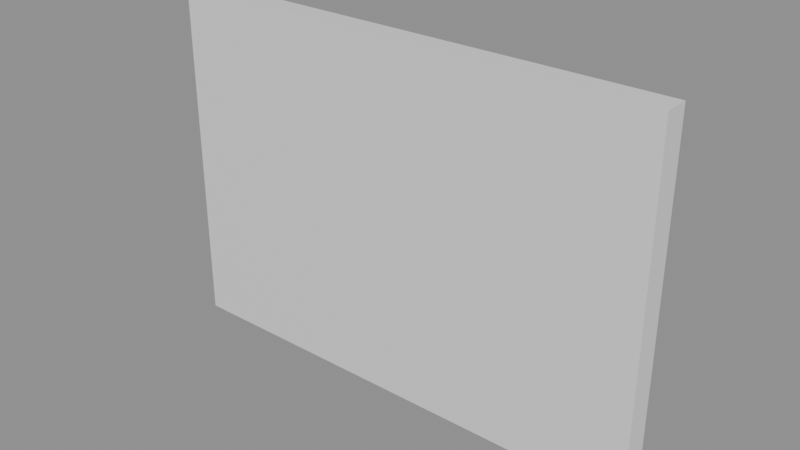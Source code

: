 # Source: e0602_after.blend  (saved by Blender 5.2.44; exported with 4.5.12 LTS)
import bpy
from mathutils import Matrix  # noqa: F401  (used for matrix-valued properties, if any)

bpy.ops.wm.read_factory_settings(use_empty=True)
scene = bpy.context.scene
scene.name = 'Scene'

# ---- materials (node trees are filled in below, after node groups)
mat_yeso = bpy.data.materials.new('Yeso')

# ---- material node trees
mat_yeso.use_nodes = True; mat_yeso.node_tree.nodes.clear()
_N = mat_yeso.node_tree.nodes; _L = mat_yeso.node_tree.links
n0 = _N.new('ShaderNodeBsdfPrincipled'); n0.name = 'Principled BSDF'; n0.location = (-200, 100)
n0.inputs[3].default_value = 1.45
n0.inputs[10].default_value = 0.005
n1 = _N.new('ShaderNodeOutputMaterial'); n1.name = 'Material Output'; n1.location = (200, 100)
_L.new(n0.outputs[0], n1.inputs[0])
n1.is_active_output = True

# ---- meshes
me_pared_salon_cuerpo_mesh = bpy.data.meshes.new('Pared_Salon_Cuerpo_mesh')
me_pared_salon_cuerpo_mesh.from_pydata([(0.0, 0.0, 0.0), (4.0, 0.0, 0.0), (4.0, 0.2, 0.0), (0.0, 0.2, 0.0), (0.0, 0.0, 2.8), (4.0, 0.0, 2.8), (4.0, 0.2, 2.8), (0.0, 0.2, 2.8)], [], [(0, 1, 2, 3), (4, 5, 6, 7), (0, 1, 5, 4), (1, 2, 6, 5), (2, 3, 7, 6), (3, 0, 4, 7)])
me_pared_salon_cuerpo_mesh.materials.append(mat_yeso)
me_pared_salon_cuerpo_mesh.update()

# ---- objects
ob_pared_salon = bpy.data.objects.new('Pared_Salon', None)
ob_pared_salon_cuerpo = bpy.data.objects.new('Pared_Salon_Cuerpo', me_pared_salon_cuerpo_mesh)

# ---- transforms, parenting, visibility, modifiers, constraints
ob_pared_salon.location = (0.0, 0.0, 0.0)
ob_pared_salon.empty_display_type = 'ARROWS'
ob_pared_salon_cuerpo.parent = ob_pared_salon
ob_pared_salon_cuerpo.location = (0.0, 0.0, 0.0)

# ---- collection membership
scene.collection.objects.link(ob_pared_salon)
scene.collection.objects.link(ob_pared_salon_cuerpo)

# ---- scene / render settings (as saved in the file)
scene.frame_start = 1; scene.frame_end = 250; scene.frame_set(1)
scene.render.engine = 'BLENDER_EEVEE_NEXT'
scene.render.bake_bias = 0.0
scene.render.bake_samples = 0
scene.render.compositor_device = 'GPU'
scene.eevee.use_volume_custom_range = False
scene.eevee.fast_gi_thickness_near = 0.1
scene.eevee.fast_gi_thickness_far = 0.0
scene.eevee.ray_tracing_options.screen_trace_thickness = 0.1
bpy.context.view_layer.update()

# ---- added for rendering (the .blend has no active camera and no usable light): camera, sun + grey world if the file has none
cam_auto = bpy.data.cameras.new('AutoCamera')
cam_auto.lens = 50.0
cam_auto.sensor_width = 36.0
cam_auto.clip_end = 1000.0
ob_auto_camera = bpy.data.objects.new('AutoCamera', cam_auto)
scene.collection.objects.link(ob_auto_camera)
ob_auto_camera.location = (6.52131, -5.32557, 5.01705)
ob_auto_camera.rotation_euler = (1.09748, -7.21219e-08, 0.694738)
scene.camera = ob_auto_camera
light_auto_sun = bpy.data.lights.new('AutoSun', 'SUN')
light_auto_sun.energy = 3.0
light_auto_sun.angle = 0.0523599
ob_auto_sun = bpy.data.objects.new('AutoSun', light_auto_sun)
scene.collection.objects.link(ob_auto_sun)
ob_auto_sun.rotation_euler = (0.872665, 0.174533, 0.523599)
if scene.world is None:
    world_auto = bpy.data.worlds.new('AutoWorld')
    world_auto.color = (0.3, 0.3, 0.3)
    scene.world = world_auto
bpy.context.view_layer.update()
